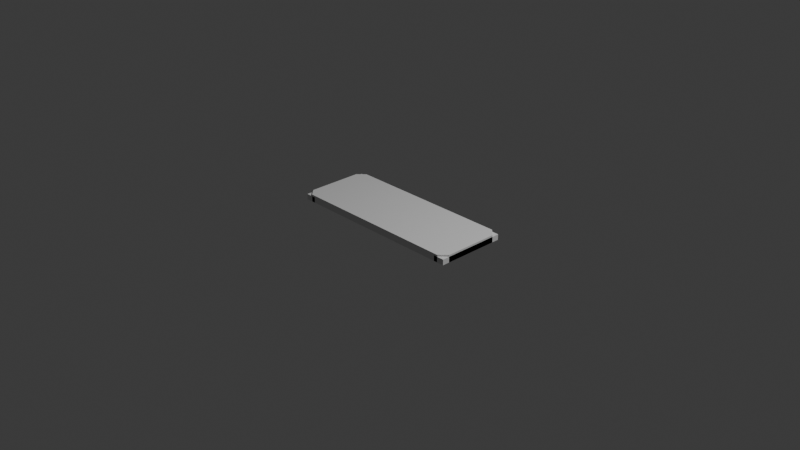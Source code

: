 # Source: rug_runner_001.blend  (saved by Blender 5.1.30; exported with 4.5.12 LTS)
import bpy
from mathutils import Matrix  # noqa: F401  (used for matrix-valued properties, if any)

bpy.ops.wm.read_factory_settings(use_empty=True)
scene = bpy.context.scene
scene.name = 'Scene'

# ---- collections
col_collection = bpy.data.collections.new('Collection'); scene.collection.children.link(col_collection)

# ---- world
world_world = bpy.data.worlds.new('World'); scene.world = world_world
world_world.use_nodes = True; world_world.node_tree.nodes.clear()
_N = world_world.node_tree.nodes; _L = world_world.node_tree.links
n0 = _N.new('ShaderNodeOutputWorld'); n0.name = 'World Output'; n0.location = (200, 100)
n1 = _N.new('ShaderNodeBackground'); n1.name = 'Background'; n1.location = (-200, 100)
n1.inputs[0].default_value = (0.05088, 0.05088, 0.05088, 1.0)
_L.new(n1.outputs[0], n0.inputs[0])
n0.is_active_output = True
world_world.color = (0.05088, 0.05088, 0.05088)
world_world.sun_shadow_jitter_overblur = 0.0

# ---- cameras
cam_camera = bpy.data.cameras.new('Camera')
cam_camera.clip_end = 100.0
cam_camera.ortho_scale = 7.314

# ---- lights
light_light = bpy.data.lights.new('Light', 'POINT')
light_light.energy = 1000.0
light_light.shadow_soft_size = 0.1

# ---- meshes
me_rug_runner_001 = bpy.data.meshes.new('rug_runner_001')
me_rug_runner_001.from_pydata([(-1.0, -0.38, 0.0), (-1.0, -0.38, 0.06), (-1.0, 0.38, 0.0), (-1.0, 0.38, 0.06), (-0.88, -0.38, 0.0), (-0.88, -0.38, 0.06), (-0.88, 0.38, 0.0), (-0.88, 0.38, 0.06), (-0.92, -0.38, 0.0), (0.92, -0.38, 0.0), (1.0, -0.3, 0.0), (1.0, 0.3, 0.0), (0.92, 0.38, 0.0), (-0.92, 0.38, 0.0), (-1.0, 0.3, 0.0), (-1.0, -0.3, 0.0), (-0.92, -0.38, 0.08), (0.92, -0.38, 0.08), (1.0, -0.3, 0.08), (1.0, 0.3, 0.08), (0.92, 0.38, 0.08), (-0.92, 0.38, 0.08), (-1.0, 0.3, 0.08), (-1.0, -0.3, 0.08), (0.88, -0.38, 0.0), (0.88, -0.38, 0.06), (0.88, 0.38, 0.0), (0.88, 0.38, 0.06), (1.0, -0.38, 0.0), (1.0, -0.38, 0.06), (1.0, 0.38, 0.0), (1.0, 0.38, 0.06)], [], [(0, 1, 3, 2), (2, 3, 7, 6), (6, 7, 5, 4), (4, 5, 1, 0), (2, 6, 4, 0), (7, 3, 1, 5), (8, 15, 14, 13, 12, 11, 10, 9), (23, 16, 17, 18, 19, 20, 21, 22), (8, 9, 17, 16), (9, 10, 18, 17), (10, 11, 19, 18), (11, 12, 20, 19), (12, 13, 21, 20), (13, 14, 22, 21), (14, 15, 23, 22), (15, 8, 16, 23), (24, 25, 27, 26), (26, 27, 31, 30), (30, 31, 29, 28), (28, 29, 25, 24), (26, 30, 28, 24), (31, 27, 25, 29)])
me_rug_runner_001.update()

# ---- objects
ob_rug_runner_001 = bpy.data.objects.new('rug_runner_001', me_rug_runner_001)
ob_light = bpy.data.objects.new('Light', light_light)
ob_camera = bpy.data.objects.new('Camera', cam_camera)

# ---- transforms, parenting, visibility, modifiers, constraints
ob_rug_runner_001.location = (0.0, 0.0, 0.0)
ob_light.location = (4.076, 1.005, 5.904)
ob_light.rotation_euler = (0.6503, 0.05522, 1.866)
ob_light.lock_rotations_4d = False
ob_light.empty_display_type = 'ARROWS'
ob_light.color = (0.0, 0.0, 0.0, 0.0)
ob_light.lineart.crease_threshold = 0.0
ob_camera.location = (7.359, -6.926, 4.958)
ob_camera.rotation_euler = (1.109, 0.0, 0.8149)
ob_camera.lock_rotations_4d = False
ob_camera.empty_display_type = 'ARROWS'
ob_camera.color = (0.0, 0.0, 0.0, 0.0)
ob_camera.display_type = 'WIRE'
ob_camera.lineart.crease_threshold = 0.0

# ---- collection membership
scene.collection.objects.link(ob_rug_runner_001)
col_collection.objects.link(ob_light)
col_collection.objects.link(ob_camera)

# ---- scene / render settings (as saved in the file)
scene.camera = ob_camera
scene.frame_start = 1; scene.frame_end = 250; scene.frame_set(1)
scene.render.engine = 'BLENDER_EEVEE_NEXT'
scene.render.bake_bias = 0.0
scene.render.bake_samples = 0
scene.cycles.sampling_pattern = 'TABULATED_SOBOL'
scene.eevee.use_volume_custom_range = False
bpy.context.view_layer.update()
